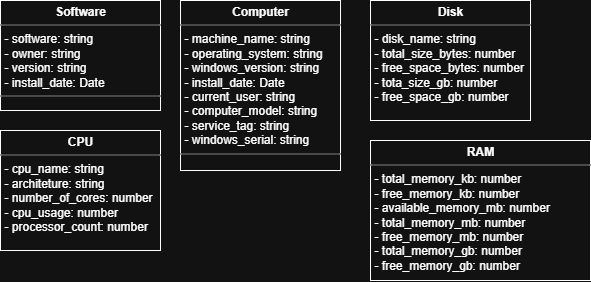

The diagram above was exported from draw.io. Its source (the exported page's mxGraphModel, read from the mxfile embedded in the PNG):
<mxGraphModel dx="679" dy="354" grid="1" gridSize="10" guides="1" tooltips="1" connect="1" arrows="1" fold="1" page="1" pageScale="1" pageWidth="827" pageHeight="1169" math="0" shadow="0">
  <root>
    <mxCell id="0" />
    <mxCell id="1" parent="0" />
    <mxCell id="Iwz_nN9BwhUH5Ea8D-ey-1" value="&lt;p style=&quot;margin:0px;margin-top:4px;text-align:center;&quot;&gt;&lt;b&gt;Software&lt;/b&gt;&lt;/p&gt;&lt;hr size=&quot;1&quot; style=&quot;border-style:solid;&quot;&gt;&lt;p style=&quot;margin:0px;margin-left:4px;&quot;&gt;- software: string&lt;/p&gt;&lt;p style=&quot;margin:0px;margin-left:4px;&quot;&gt;- owner: string&lt;/p&gt;&lt;p style=&quot;margin:0px;margin-left:4px;&quot;&gt;- version: string&lt;/p&gt;&lt;p style=&quot;margin:0px;margin-left:4px;&quot;&gt;- install_date: Date&lt;/p&gt;&lt;hr size=&quot;1&quot; style=&quot;border-style:solid;&quot;&gt;&lt;p style=&quot;margin:0px;margin-left:4px;&quot;&gt;&lt;br&gt;&lt;/p&gt;" style="verticalAlign=top;align=left;overflow=fill;html=1;whiteSpace=wrap;" vertex="1" parent="1">
      <mxGeometry x="90" y="50" width="160" height="110" as="geometry" />
    </mxCell>
    <mxCell id="Iwz_nN9BwhUH5Ea8D-ey-2" value="&lt;p style=&quot;margin:0px;margin-top:4px;text-align:center;&quot;&gt;&lt;b&gt;Computer&lt;/b&gt;&lt;/p&gt;&lt;hr size=&quot;1&quot; style=&quot;border-style:solid;&quot;&gt;&lt;p style=&quot;margin:0px;margin-left:4px;&quot;&gt;- machine_name: string&lt;/p&gt;&lt;p style=&quot;margin:0px;margin-left:4px;&quot;&gt;- operating_system: string&lt;/p&gt;&lt;p style=&quot;margin:0px;margin-left:4px;&quot;&gt;- windows_version: string&lt;/p&gt;&lt;p style=&quot;margin:0px;margin-left:4px;&quot;&gt;- install_date: Date&lt;/p&gt;&lt;p style=&quot;margin:0px;margin-left:4px;&quot;&gt;- current_user: string&lt;/p&gt;&lt;p style=&quot;margin:0px;margin-left:4px;&quot;&gt;- computer_model: string&lt;/p&gt;&lt;p style=&quot;margin:0px;margin-left:4px;&quot;&gt;- service_tag: string&lt;/p&gt;&lt;p style=&quot;margin:0px;margin-left:4px;&quot;&gt;- windows_serial: string&lt;/p&gt;&lt;hr size=&quot;1&quot; style=&quot;border-style:solid;&quot;&gt;&lt;p style=&quot;margin:0px;margin-left:4px;&quot;&gt;&lt;br&gt;&lt;/p&gt;" style="verticalAlign=top;align=left;overflow=fill;html=1;whiteSpace=wrap;" vertex="1" parent="1">
      <mxGeometry x="270" y="50" width="160" height="170" as="geometry" />
    </mxCell>
    <mxCell id="Iwz_nN9BwhUH5Ea8D-ey-3" value="&lt;p style=&quot;margin:0px;margin-top:4px;text-align:center;&quot;&gt;&lt;b&gt;CPU&lt;/b&gt;&lt;/p&gt;&lt;hr size=&quot;1&quot; style=&quot;border-style:solid;&quot;&gt;&lt;p style=&quot;margin:0px;margin-left:4px;&quot;&gt;- cpu_name: string&lt;/p&gt;&lt;p style=&quot;margin:0px;margin-left:4px;&quot;&gt;- architeture: string&lt;/p&gt;&lt;p style=&quot;margin:0px;margin-left:4px;&quot;&gt;- number_of_cores: number&lt;/p&gt;&lt;p style=&quot;margin:0px;margin-left:4px;&quot;&gt;- cpu_usage: number&lt;/p&gt;&lt;p style=&quot;margin:0px;margin-left:4px;&quot;&gt;&lt;/p&gt;&lt;p style=&quot;margin:0px;margin-left:4px;&quot;&gt;- processor_count: number&lt;/p&gt;" style="verticalAlign=top;align=left;overflow=fill;html=1;whiteSpace=wrap;" vertex="1" parent="1">
      <mxGeometry x="90" y="180" width="160" height="120" as="geometry" />
    </mxCell>
    <mxCell id="Iwz_nN9BwhUH5Ea8D-ey-4" value="&lt;p style=&quot;margin:0px;margin-top:4px;text-align:center;&quot;&gt;&lt;b&gt;Disk&lt;/b&gt;&lt;/p&gt;&lt;hr size=&quot;1&quot; style=&quot;border-style:solid;&quot;&gt;&lt;p style=&quot;margin:0px;margin-left:4px;&quot;&gt;- disk_name: string&lt;/p&gt;&lt;p style=&quot;margin:0px;margin-left:4px;&quot;&gt;- total_size_bytes: number&lt;/p&gt;&lt;p style=&quot;margin:0px;margin-left:4px;&quot;&gt;- free_space_bytes: number&lt;/p&gt;&lt;p style=&quot;margin:0px;margin-left:4px;&quot;&gt;- tota_size_gb: number&lt;/p&gt;&lt;p style=&quot;margin:0px;margin-left:4px;&quot;&gt;&lt;/p&gt;&lt;p style=&quot;margin:0px;margin-left:4px;&quot;&gt;- free_space_gb: number&lt;/p&gt;" style="verticalAlign=top;align=left;overflow=fill;html=1;whiteSpace=wrap;" vertex="1" parent="1">
      <mxGeometry x="460" y="50" width="160" height="120" as="geometry" />
    </mxCell>
    <mxCell id="Iwz_nN9BwhUH5Ea8D-ey-5" value="&lt;p style=&quot;margin:0px;margin-top:4px;text-align:center;&quot;&gt;&lt;b&gt;RAM&lt;/b&gt;&lt;/p&gt;&lt;hr size=&quot;1&quot; style=&quot;border-style:solid;&quot;&gt;&lt;p style=&quot;margin:0px;margin-left:4px;&quot;&gt;&lt;span style=&quot;background-color: transparent; color: light-dark(rgb(0, 0, 0), rgb(255, 255, 255));&quot;&gt;- total_memory_kb: number&lt;/span&gt;&lt;/p&gt;&lt;p style=&quot;margin:0px;margin-left:4px;&quot;&gt;- free_memory_kb: number&lt;/p&gt;&lt;p style=&quot;margin:0px;margin-left:4px;&quot;&gt;- available_memory_mb: number&lt;/p&gt;&lt;p style=&quot;margin:0px;margin-left:4px;&quot;&gt;&lt;/p&gt;&lt;p style=&quot;margin:0px;margin-left:4px;&quot;&gt;- total_memory_mb: number&lt;/p&gt;&lt;p style=&quot;margin:0px;margin-left:4px;&quot;&gt;-&amp;nbsp;&lt;span style=&quot;background-color: transparent; color: light-dark(rgb(0, 0, 0), rgb(255, 255, 255));&quot;&gt;free_memory_mb: number&lt;/span&gt;&lt;/p&gt;&lt;p style=&quot;margin:0px;margin-left:4px;&quot;&gt;&lt;span style=&quot;background-color: transparent; color: light-dark(rgb(0, 0, 0), rgb(255, 255, 255));&quot;&gt;- total_memory_gb: number&lt;/span&gt;&lt;/p&gt;&lt;p style=&quot;margin:0px;margin-left:4px;&quot;&gt;&lt;span style=&quot;background-color: transparent; color: light-dark(rgb(0, 0, 0), rgb(255, 255, 255));&quot;&gt;- free_memory_gb: number&lt;/span&gt;&lt;/p&gt;" style="verticalAlign=top;align=left;overflow=fill;html=1;whiteSpace=wrap;" vertex="1" parent="1">
      <mxGeometry x="460" y="190" width="220" height="140" as="geometry" />
    </mxCell>
  </root>
</mxGraphModel>